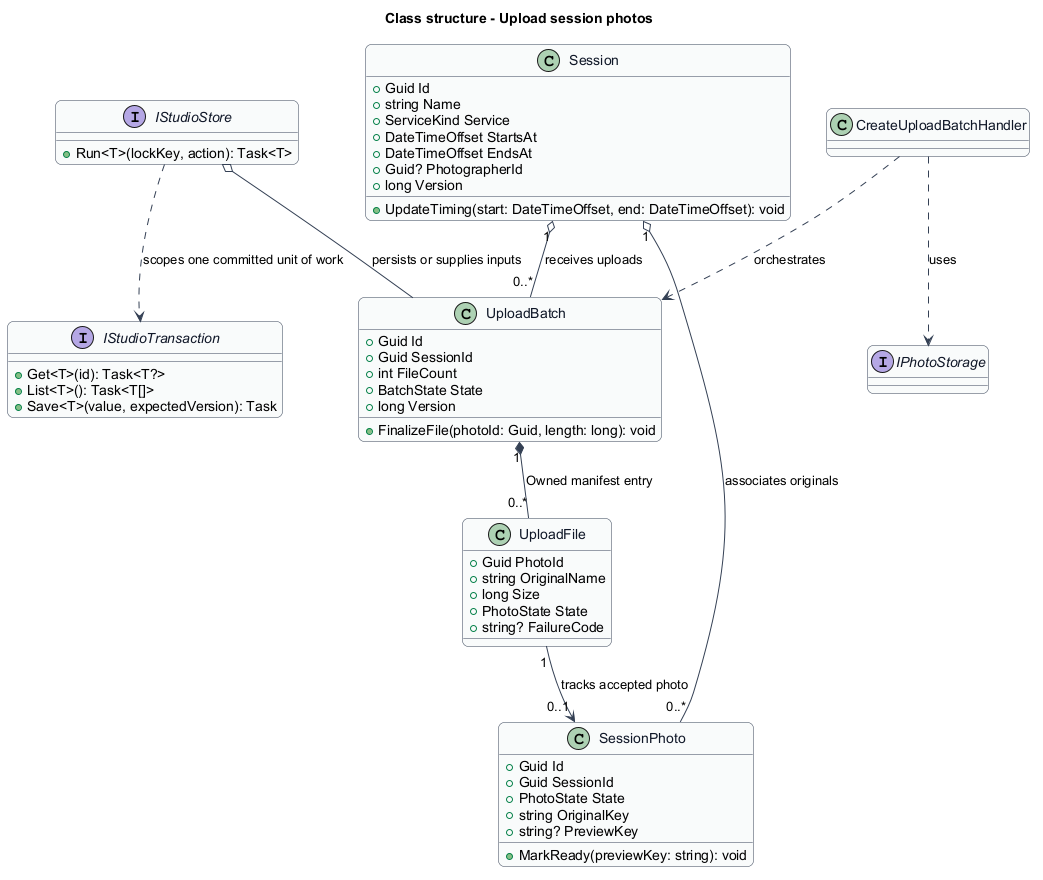

The diagram above was rendered by PlantUML. Its source (embedded in the PNG):
@startuml
skinparam backgroundColor #FFFFFF
skinparam shadowing false
skinparam roundcorner 12
skinparam defaultFontName Arial
skinparam ArrowColor #344054
skinparam rectangle {
  BorderColor #344054
  FontColor #101828
}
skinparam package {
  BorderColor #667085
  FontColor #101828
  BackgroundColor #F9FAFB
}
title Class structure - Upload session photos
skinparam class {
 BorderColor #344054
 FontColor #101828
 BackgroundColor #F9FAFB
}
class UploadBatch {
 +Guid Id
 +Guid SessionId
 +int FileCount
 +BatchState State
 +long Version
 +FinalizeFile(photoId: Guid, length: long): void
}
class UploadFile {
 +Guid PhotoId
 +string OriginalName
 +long Size
 +PhotoState State
 +string? FailureCode
}
UploadBatch "1" *-- "0..*" UploadFile : Owned manifest entry
interface IStudioStore {
 +Run<T>(lockKey, action): Task<T>
}
interface IStudioTransaction {
 +Get<T>(id): Task<T?>
 +List<T>(): Task<T[]>
 +Save<T>(value, expectedVersion): Task
}
IStudioStore ..> IStudioTransaction : scopes one committed unit of work
IStudioStore o-- UploadBatch : persists or supplies inputs
interface IPhotoStorage
class CreateUploadBatchHandler
CreateUploadBatchHandler ..> IPhotoStorage : uses
CreateUploadBatchHandler ..> UploadBatch : orchestrates
class Session {
 +Guid Id
 +string Name
 +ServiceKind Service
 +DateTimeOffset StartsAt
 +DateTimeOffset EndsAt
 +Guid? PhotographerId
 +long Version
 +UpdateTiming(start: DateTimeOffset, end: DateTimeOffset): void
}
class SessionPhoto {
 +Guid Id
 +Guid SessionId
 +PhotoState State
 +string OriginalKey
 +string? PreviewKey
 +MarkReady(previewKey: string): void
}
Session "1" o-- "0..*" UploadBatch : receives uploads
UploadFile "1" --> "0..1" SessionPhoto : tracks accepted photo
Session "1" o-- "0..*" SessionPhoto : associates originals
@enduml